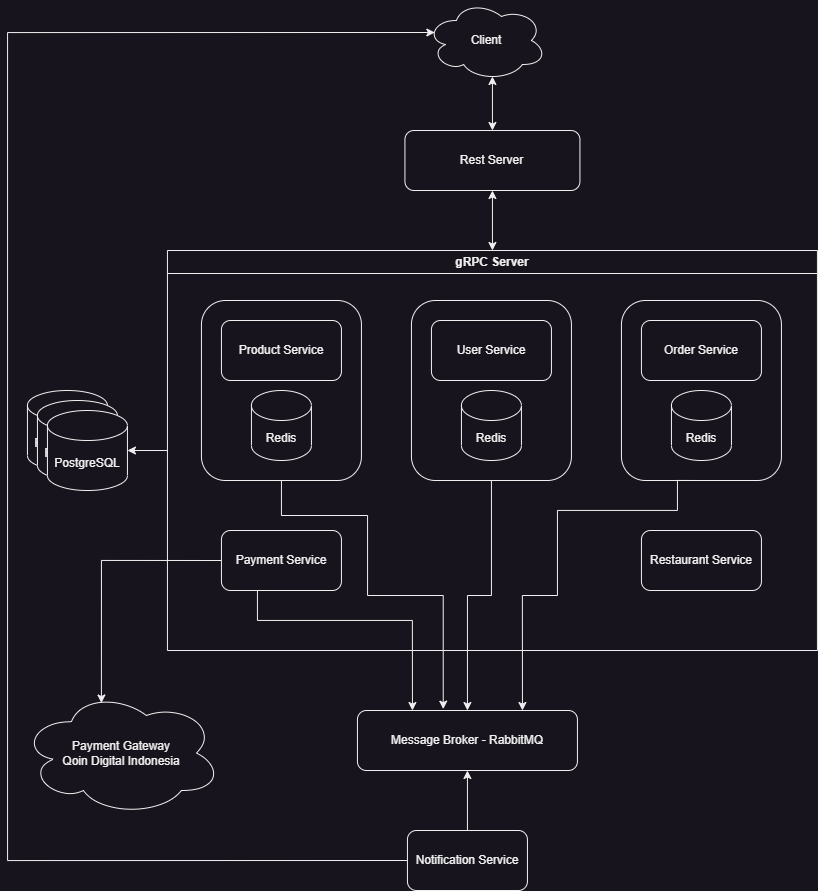

The diagram above was exported from draw.io. Its source (the exported page's mxGraphModel, read from the mxfile embedded in the PNG):
<mxGraphModel dx="1969" dy="984" grid="1" gridSize="10" guides="1" tooltips="1" connect="1" arrows="1" fold="1" page="1" pageScale="1" pageWidth="850" pageHeight="1100" math="0" shadow="0">
  <root>
    <mxCell id="0" />
    <mxCell id="1" parent="0" />
    <mxCell id="yagaVXxK_5vRiI8ShuzJ-1" value="Client" style="ellipse;shape=cloud;whiteSpace=wrap;html=1;" vertex="1" parent="1">
      <mxGeometry x="438.94" y="105" width="120" height="80" as="geometry" />
    </mxCell>
    <mxCell id="yagaVXxK_5vRiI8ShuzJ-2" value="Rest Server" style="rounded=1;whiteSpace=wrap;html=1;" vertex="1" parent="1">
      <mxGeometry x="417.44" y="235" width="175" height="60" as="geometry" />
    </mxCell>
    <mxCell id="yagaVXxK_5vRiI8ShuzJ-47" style="edgeStyle=orthogonalEdgeStyle;rounded=0;orthogonalLoop=1;jettySize=auto;html=1;exitX=0;exitY=0.5;exitDx=0;exitDy=0;entryX=1;entryY=0.5;entryDx=0;entryDy=0;entryPerimeter=0;" edge="1" parent="1" source="yagaVXxK_5vRiI8ShuzJ-3" target="yagaVXxK_5vRiI8ShuzJ-46">
      <mxGeometry relative="1" as="geometry" />
    </mxCell>
    <mxCell id="yagaVXxK_5vRiI8ShuzJ-3" value="gRPC Server" style="swimlane;whiteSpace=wrap;html=1;" vertex="1" parent="1">
      <mxGeometry x="179.94" y="355" width="650" height="400" as="geometry" />
    </mxCell>
    <mxCell id="yagaVXxK_5vRiI8ShuzJ-5" value="Payment Service" style="rounded=1;whiteSpace=wrap;html=1;" vertex="1" parent="yagaVXxK_5vRiI8ShuzJ-3">
      <mxGeometry x="54" y="280" width="120" height="60" as="geometry" />
    </mxCell>
    <mxCell id="yagaVXxK_5vRiI8ShuzJ-10" value="Restaurant Service" style="rounded=1;whiteSpace=wrap;html=1;" vertex="1" parent="yagaVXxK_5vRiI8ShuzJ-3">
      <mxGeometry x="474" y="280" width="120" height="60" as="geometry" />
    </mxCell>
    <mxCell id="yagaVXxK_5vRiI8ShuzJ-37" value="" style="rounded=1;whiteSpace=wrap;html=1;fillColor=#18141D;" vertex="1" parent="yagaVXxK_5vRiI8ShuzJ-3">
      <mxGeometry x="34" y="50" width="160" height="180" as="geometry" />
    </mxCell>
    <mxCell id="yagaVXxK_5vRiI8ShuzJ-30" value="Redis" style="shape=cylinder3;whiteSpace=wrap;html=1;boundedLbl=1;backgroundOutline=1;size=15;" vertex="1" parent="yagaVXxK_5vRiI8ShuzJ-3">
      <mxGeometry x="84" y="140" width="60" height="70" as="geometry" />
    </mxCell>
    <mxCell id="yagaVXxK_5vRiI8ShuzJ-9" value="Product Service" style="rounded=1;whiteSpace=wrap;html=1;" vertex="1" parent="yagaVXxK_5vRiI8ShuzJ-3">
      <mxGeometry x="54" y="70" width="120" height="60" as="geometry" />
    </mxCell>
    <mxCell id="yagaVXxK_5vRiI8ShuzJ-39" value="" style="rounded=1;whiteSpace=wrap;html=1;fillColor=#18141D;" vertex="1" parent="yagaVXxK_5vRiI8ShuzJ-3">
      <mxGeometry x="244" y="50" width="160" height="180" as="geometry" />
    </mxCell>
    <mxCell id="yagaVXxK_5vRiI8ShuzJ-40" value="Redis" style="shape=cylinder3;whiteSpace=wrap;html=1;boundedLbl=1;backgroundOutline=1;size=15;" vertex="1" parent="yagaVXxK_5vRiI8ShuzJ-3">
      <mxGeometry x="294" y="140" width="60" height="70" as="geometry" />
    </mxCell>
    <mxCell id="yagaVXxK_5vRiI8ShuzJ-41" value="User Service" style="rounded=1;whiteSpace=wrap;html=1;" vertex="1" parent="yagaVXxK_5vRiI8ShuzJ-3">
      <mxGeometry x="264" y="70" width="120" height="60" as="geometry" />
    </mxCell>
    <mxCell id="yagaVXxK_5vRiI8ShuzJ-42" value="" style="rounded=1;whiteSpace=wrap;html=1;fillColor=#18141D;" vertex="1" parent="yagaVXxK_5vRiI8ShuzJ-3">
      <mxGeometry x="454" y="50" width="160" height="180" as="geometry" />
    </mxCell>
    <mxCell id="yagaVXxK_5vRiI8ShuzJ-43" value="Redis" style="shape=cylinder3;whiteSpace=wrap;html=1;boundedLbl=1;backgroundOutline=1;size=15;" vertex="1" parent="yagaVXxK_5vRiI8ShuzJ-3">
      <mxGeometry x="504" y="140" width="60" height="70" as="geometry" />
    </mxCell>
    <mxCell id="yagaVXxK_5vRiI8ShuzJ-44" value="Order Service" style="rounded=1;whiteSpace=wrap;html=1;" vertex="1" parent="yagaVXxK_5vRiI8ShuzJ-3">
      <mxGeometry x="474" y="70" width="120" height="60" as="geometry" />
    </mxCell>
    <mxCell id="yagaVXxK_5vRiI8ShuzJ-17" value="Message Broker - RabbitMQ" style="rounded=1;whiteSpace=wrap;html=1;" vertex="1" parent="1">
      <mxGeometry x="369.94" y="815" width="220" height="60" as="geometry" />
    </mxCell>
    <mxCell id="yagaVXxK_5vRiI8ShuzJ-15" value="PostgreSQL" style="shape=cylinder3;whiteSpace=wrap;html=1;boundedLbl=1;backgroundOutline=1;size=15;" vertex="1" parent="1">
      <mxGeometry x="39.94" y="495" width="80" height="80" as="geometry" />
    </mxCell>
    <mxCell id="yagaVXxK_5vRiI8ShuzJ-45" value="PostgreSQL" style="shape=cylinder3;whiteSpace=wrap;html=1;boundedLbl=1;backgroundOutline=1;size=15;" vertex="1" parent="1">
      <mxGeometry x="49.94" y="505" width="80" height="80" as="geometry" />
    </mxCell>
    <mxCell id="yagaVXxK_5vRiI8ShuzJ-46" value="PostgreSQL" style="shape=cylinder3;whiteSpace=wrap;html=1;boundedLbl=1;backgroundOutline=1;size=15;" vertex="1" parent="1">
      <mxGeometry x="59.94" y="515" width="80" height="80" as="geometry" />
    </mxCell>
    <mxCell id="yagaVXxK_5vRiI8ShuzJ-53" style="edgeStyle=orthogonalEdgeStyle;rounded=0;orthogonalLoop=1;jettySize=auto;html=1;entryX=0.5;entryY=1;entryDx=0;entryDy=0;" edge="1" parent="1" source="yagaVXxK_5vRiI8ShuzJ-48" target="yagaVXxK_5vRiI8ShuzJ-17">
      <mxGeometry relative="1" as="geometry" />
    </mxCell>
    <mxCell id="yagaVXxK_5vRiI8ShuzJ-54" style="edgeStyle=orthogonalEdgeStyle;rounded=0;orthogonalLoop=1;jettySize=auto;html=1;exitX=0;exitY=0.5;exitDx=0;exitDy=0;entryX=0.07;entryY=0.4;entryDx=0;entryDy=0;entryPerimeter=0;" edge="1" parent="1" source="yagaVXxK_5vRiI8ShuzJ-48" target="yagaVXxK_5vRiI8ShuzJ-1">
      <mxGeometry relative="1" as="geometry">
        <Array as="points">
          <mxPoint x="20" y="965" />
          <mxPoint x="20" y="137" />
        </Array>
      </mxGeometry>
    </mxCell>
    <mxCell id="yagaVXxK_5vRiI8ShuzJ-48" value="Notification Service" style="rounded=1;whiteSpace=wrap;html=1;" vertex="1" parent="1">
      <mxGeometry x="419.94" y="935" width="120" height="60" as="geometry" />
    </mxCell>
    <mxCell id="yagaVXxK_5vRiI8ShuzJ-49" style="edgeStyle=orthogonalEdgeStyle;rounded=0;orthogonalLoop=1;jettySize=auto;html=1;entryX=0.25;entryY=0;entryDx=0;entryDy=0;" edge="1" parent="1" source="yagaVXxK_5vRiI8ShuzJ-5" target="yagaVXxK_5vRiI8ShuzJ-17">
      <mxGeometry relative="1" as="geometry">
        <Array as="points">
          <mxPoint x="269.94" y="725" />
          <mxPoint x="424.94" y="725" />
        </Array>
      </mxGeometry>
    </mxCell>
    <mxCell id="yagaVXxK_5vRiI8ShuzJ-51" style="edgeStyle=orthogonalEdgeStyle;rounded=0;orthogonalLoop=1;jettySize=auto;html=1;exitX=0.5;exitY=1;exitDx=0;exitDy=0;entryX=0.5;entryY=0;entryDx=0;entryDy=0;" edge="1" parent="1" source="yagaVXxK_5vRiI8ShuzJ-39" target="yagaVXxK_5vRiI8ShuzJ-17">
      <mxGeometry relative="1" as="geometry" />
    </mxCell>
    <mxCell id="yagaVXxK_5vRiI8ShuzJ-52" style="edgeStyle=orthogonalEdgeStyle;rounded=0;orthogonalLoop=1;jettySize=auto;html=1;exitX=0.5;exitY=1;exitDx=0;exitDy=0;entryX=0.75;entryY=0;entryDx=0;entryDy=0;" edge="1" parent="1" source="yagaVXxK_5vRiI8ShuzJ-42" target="yagaVXxK_5vRiI8ShuzJ-17">
      <mxGeometry relative="1" as="geometry">
        <Array as="points">
          <mxPoint x="689.94" y="615" />
          <mxPoint x="569.94" y="615" />
          <mxPoint x="569.94" y="700" />
          <mxPoint x="534.94" y="700" />
        </Array>
      </mxGeometry>
    </mxCell>
    <mxCell id="yagaVXxK_5vRiI8ShuzJ-56" value="" style="endArrow=classic;startArrow=classic;html=1;rounded=0;entryX=0.5;entryY=1;entryDx=0;entryDy=0;exitX=0.5;exitY=0;exitDx=0;exitDy=0;" edge="1" parent="1" source="yagaVXxK_5vRiI8ShuzJ-3" target="yagaVXxK_5vRiI8ShuzJ-2">
      <mxGeometry width="50" height="50" relative="1" as="geometry">
        <mxPoint x="199.94" y="295" as="sourcePoint" />
        <mxPoint x="249.94" y="245" as="targetPoint" />
      </mxGeometry>
    </mxCell>
    <mxCell id="yagaVXxK_5vRiI8ShuzJ-57" value="" style="endArrow=classic;startArrow=classic;html=1;rounded=0;entryX=0.55;entryY=0.95;entryDx=0;entryDy=0;exitX=0.5;exitY=0;exitDx=0;exitDy=0;entryPerimeter=0;" edge="1" parent="1" source="yagaVXxK_5vRiI8ShuzJ-2" target="yagaVXxK_5vRiI8ShuzJ-1">
      <mxGeometry width="50" height="50" relative="1" as="geometry">
        <mxPoint x="489.94" y="365" as="sourcePoint" />
        <mxPoint x="489.94" y="305" as="targetPoint" />
      </mxGeometry>
    </mxCell>
    <mxCell id="yagaVXxK_5vRiI8ShuzJ-58" value="Payment Gateway&lt;br&gt;Qoin Digital Indonesia" style="ellipse;shape=cloud;whiteSpace=wrap;html=1;" vertex="1" parent="1">
      <mxGeometry x="33.879999999999995" y="795" width="200.06" height="125" as="geometry" />
    </mxCell>
    <mxCell id="yagaVXxK_5vRiI8ShuzJ-59" style="edgeStyle=orthogonalEdgeStyle;rounded=0;orthogonalLoop=1;jettySize=auto;html=1;exitX=0;exitY=0.5;exitDx=0;exitDy=0;entryX=0.4;entryY=0.1;entryDx=0;entryDy=0;entryPerimeter=0;" edge="1" parent="1" source="yagaVXxK_5vRiI8ShuzJ-5" target="yagaVXxK_5vRiI8ShuzJ-58">
      <mxGeometry relative="1" as="geometry">
        <Array as="points">
          <mxPoint x="114" y="665" />
        </Array>
      </mxGeometry>
    </mxCell>
    <mxCell id="yagaVXxK_5vRiI8ShuzJ-60" style="edgeStyle=orthogonalEdgeStyle;rounded=0;orthogonalLoop=1;jettySize=auto;html=1;exitX=0.5;exitY=1;exitDx=0;exitDy=0;entryX=0.39;entryY=-0.023;entryDx=0;entryDy=0;entryPerimeter=0;" edge="1" parent="1" source="yagaVXxK_5vRiI8ShuzJ-37" target="yagaVXxK_5vRiI8ShuzJ-17">
      <mxGeometry relative="1" as="geometry">
        <Array as="points">
          <mxPoint x="294" y="620" />
          <mxPoint x="380" y="620" />
          <mxPoint x="380" y="700" />
          <mxPoint x="456" y="700" />
        </Array>
      </mxGeometry>
    </mxCell>
  </root>
</mxGraphModel>